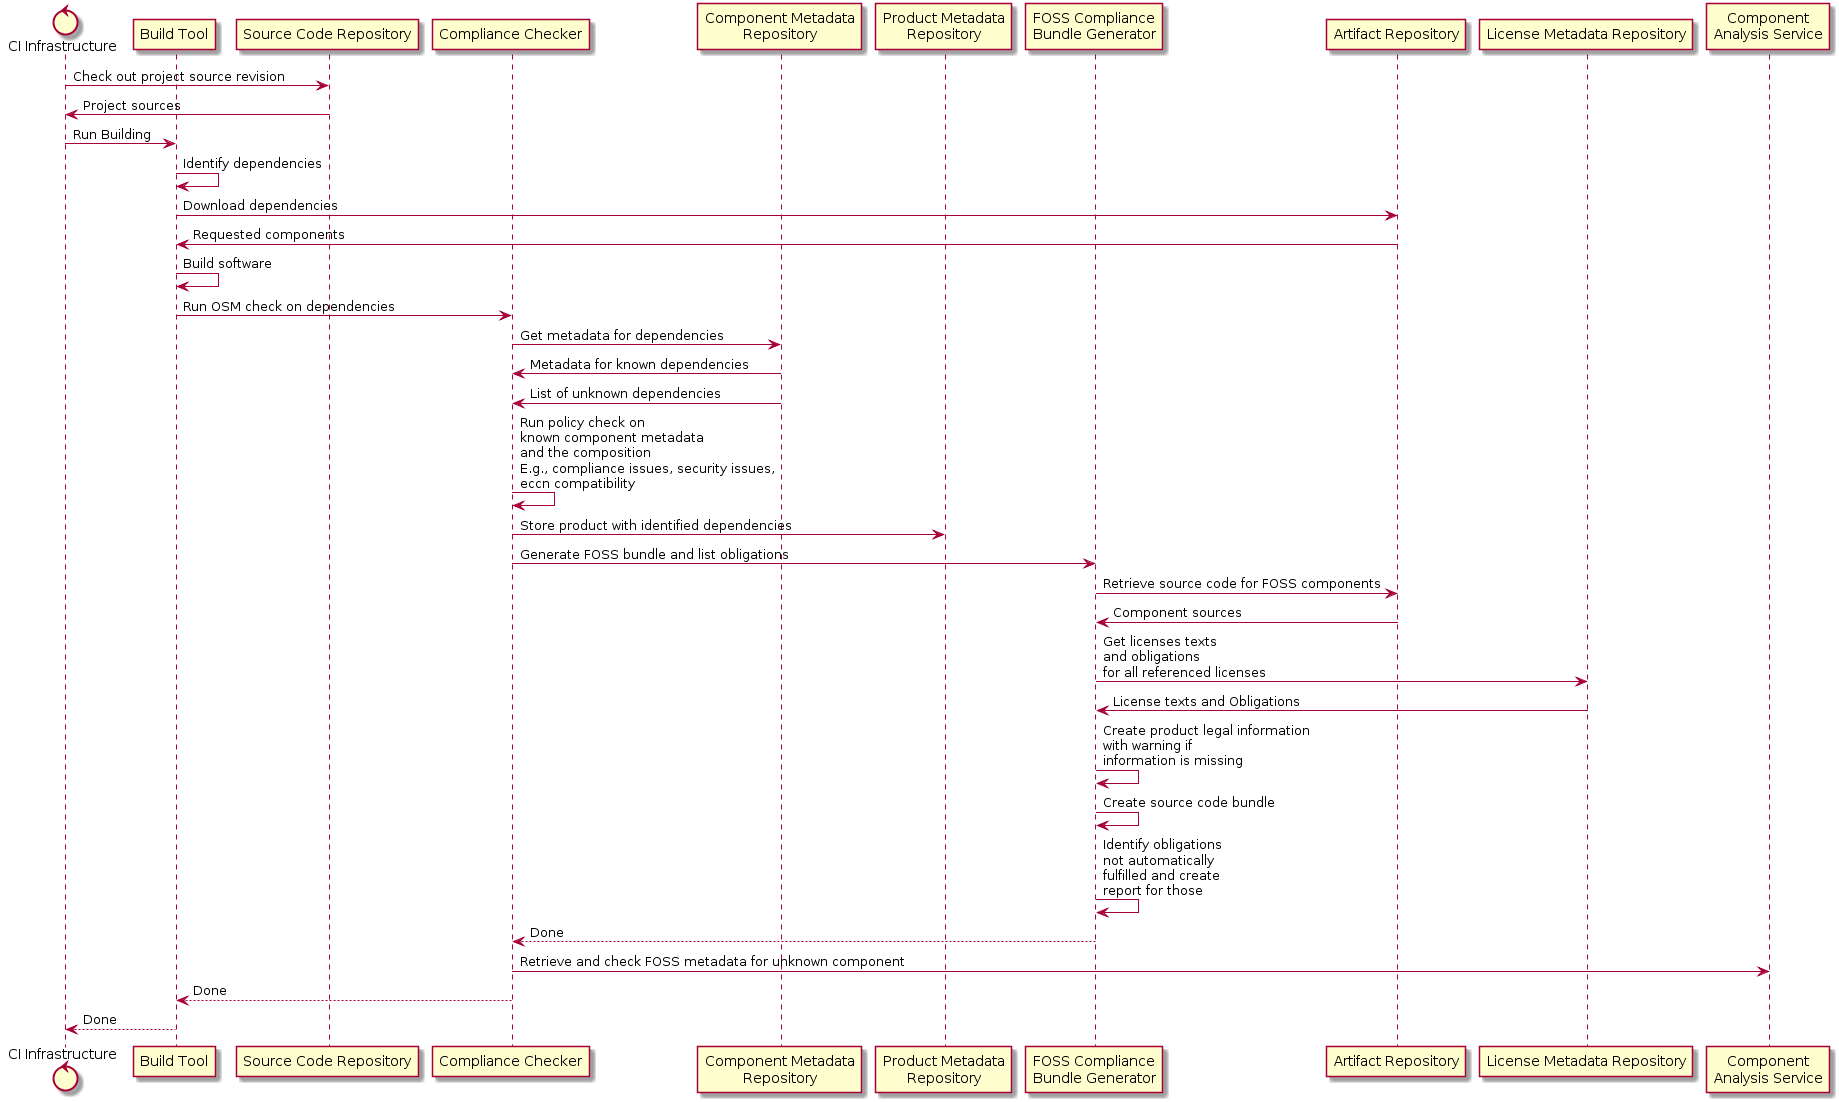

The diagram above was rendered by PlantUML. Its source (embedded in the PNG):
@startuml
control "CI Infrastructure" as ci
participant "Build Tool" as buildtool
participant "Source Code Repository" as scm
participant "Compliance Checker" as compliancechecker
participant "Component Metadata\nRepository" as comprepo
participant "Product Metadata\nRepository" as prodrepo
participant "FOSS Compliance\nBundle Generator" as fossbundle
participant "Artifact Repository" as artifactrepo
participant "License Metadata Repository" as licenserepo
participant "Component\nAnalysis Service" as compclearing

ci -> scm : Check out project source revision
scm -> ci : Project sources
ci -> buildtool : Run Building
buildtool -> buildtool : Identify dependencies
buildtool -> artifactrepo : Download dependencies
artifactrepo -> buildtool : Requested components
buildtool -> buildtool : Build software
buildtool -> compliancechecker : Run OSM check on dependencies
compliancechecker -> comprepo : Get metadata for dependencies
comprepo -> compliancechecker : Metadata for known dependencies
comprepo -> compliancechecker : List of unknown dependencies
compliancechecker -> compliancechecker : Run policy check on\nknown component metadata\nand the composition\nE.g., compliance issues, security issues,\neccn compatibility
compliancechecker -> prodrepo : Store product with identified dependencies
compliancechecker -> fossbundle : Generate FOSS bundle and list obligations
fossbundle -> artifactrepo : Retrieve source code for FOSS components
artifactrepo -> fossbundle : Component sources
fossbundle -> licenserepo : Get licenses texts\nand obligations\nfor all referenced licenses
licenserepo -> fossbundle : License texts and Obligations
fossbundle -> fossbundle : Create product legal information\nwith warning if\ninformation is missing
fossbundle -> fossbundle : Create source code bundle
fossbundle -> fossbundle : Identify obligations\nnot automatically\nfulfilled and create\nreport for those
fossbundle --> compliancechecker : Done
compliancechecker -> compclearing : Retrieve and check FOSS metadata for unknown component
compliancechecker --> buildtool : Done
buildtool --> ci : Done
@enduml